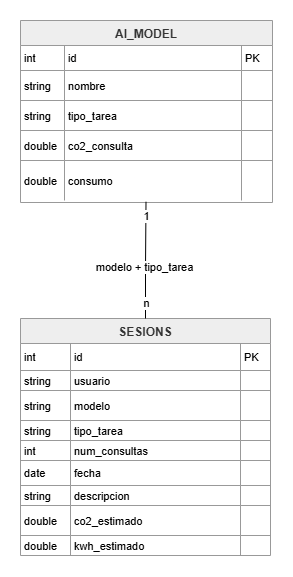

The diagram above was exported from draw.io. Its source (the exported page's mxGraphModel, read from the mxfile embedded in the PNG):
<mxGraphModel dx="1471" dy="763" grid="1" gridSize="10" guides="1" tooltips="1" connect="1" arrows="1" fold="1" page="1" pageScale="1" pageWidth="827" pageHeight="1169" math="0" shadow="0">
  <root>
    <mxCell id="0" />
    <mxCell id="1" parent="0" />
    <mxCell id="tigmLRQ-LMt_L4rIH__L-1" parent="1" style="shape=table;startSize=25;container=1;collapsible=0;childLayout=tableLayout;fixedRows=1;rowLines=1;fontStyle=1;align=center;resizeLast=1;fillColor=light-dark(#eeeeee,#1f2020);strokeColor=light-dark(#999999,#cccccc);fontColor=light-dark(#333333,#cccccc);" value="AI_MODEL" vertex="1">
      <mxGeometry height="182" width="252" x="20" y="80" as="geometry" />
    </mxCell>
    <mxCell id="tigmLRQ-LMt_L4rIH__L-2" parent="tigmLRQ-LMt_L4rIH__L-1" style="shape=tableRow;horizontal=0;startSize=0;swimlaneHead=0;swimlaneBody=0;fillColor=none;collapsible=0;dropTarget=0;points=[[0,0.5],[1,0.5]];portConstraint=eastwest;top=0;left=0;right=0;bottom=0;" vertex="1">
      <mxGeometry height="25" width="252" y="25" as="geometry" />
    </mxCell>
    <mxCell id="tigmLRQ-LMt_L4rIH__L-3" parent="tigmLRQ-LMt_L4rIH__L-2" style="shape=partialRectangle;connectable=0;fillColor=none;top=0;left=0;bottom=0;right=0;align=left;spacingLeft=2;overflow=hidden;fontSize=11;" value="int" vertex="1">
      <mxGeometry height="25" width="44" as="geometry">
        <mxRectangle height="25" width="44" as="alternateBounds" />
      </mxGeometry>
    </mxCell>
    <mxCell id="tigmLRQ-LMt_L4rIH__L-4" parent="tigmLRQ-LMt_L4rIH__L-2" style="shape=partialRectangle;connectable=0;fillColor=none;top=0;left=0;bottom=0;right=0;align=left;spacingLeft=2;overflow=hidden;fontSize=11;" value="id" vertex="1">
      <mxGeometry height="25" width="177" x="44" as="geometry">
        <mxRectangle height="25" width="177" as="alternateBounds" />
      </mxGeometry>
    </mxCell>
    <mxCell id="tigmLRQ-LMt_L4rIH__L-5" parent="tigmLRQ-LMt_L4rIH__L-2" style="shape=partialRectangle;connectable=0;fillColor=none;top=0;left=0;bottom=0;right=0;align=left;spacingLeft=2;overflow=hidden;fontSize=11;" value="PK" vertex="1">
      <mxGeometry height="25" width="31" x="221" as="geometry">
        <mxRectangle height="25" width="31" as="alternateBounds" />
      </mxGeometry>
    </mxCell>
    <mxCell id="tigmLRQ-LMt_L4rIH__L-6" parent="tigmLRQ-LMt_L4rIH__L-1" style="shape=tableRow;horizontal=0;startSize=0;swimlaneHead=0;swimlaneBody=0;fillColor=none;collapsible=0;dropTarget=0;points=[[0,0.5],[1,0.5]];portConstraint=eastwest;top=0;left=0;right=0;bottom=0;" vertex="1">
      <mxGeometry height="30" width="252" y="50" as="geometry" />
    </mxCell>
    <mxCell id="tigmLRQ-LMt_L4rIH__L-7" parent="tigmLRQ-LMt_L4rIH__L-6" style="shape=partialRectangle;connectable=0;fillColor=none;top=0;left=0;bottom=0;right=0;align=left;spacingLeft=2;overflow=hidden;fontSize=11;" value="string" vertex="1">
      <mxGeometry height="30" width="44" as="geometry">
        <mxRectangle height="30" width="44" as="alternateBounds" />
      </mxGeometry>
    </mxCell>
    <mxCell id="tigmLRQ-LMt_L4rIH__L-8" parent="tigmLRQ-LMt_L4rIH__L-6" style="shape=partialRectangle;connectable=0;fillColor=none;top=0;left=0;bottom=0;right=0;align=left;spacingLeft=2;overflow=hidden;fontSize=11;" value="nombre" vertex="1">
      <mxGeometry height="30" width="177" x="44" as="geometry">
        <mxRectangle height="30" width="177" as="alternateBounds" />
      </mxGeometry>
    </mxCell>
    <mxCell id="tigmLRQ-LMt_L4rIH__L-9" parent="tigmLRQ-LMt_L4rIH__L-6" style="shape=partialRectangle;connectable=0;fillColor=none;top=0;left=0;bottom=0;right=0;align=left;spacingLeft=2;overflow=hidden;fontSize=11;" value="" vertex="1">
      <mxGeometry height="30" width="31" x="221" as="geometry">
        <mxRectangle height="30" width="31" as="alternateBounds" />
      </mxGeometry>
    </mxCell>
    <mxCell id="tigmLRQ-LMt_L4rIH__L-10" parent="tigmLRQ-LMt_L4rIH__L-1" style="shape=tableRow;horizontal=0;startSize=0;swimlaneHead=0;swimlaneBody=0;fillColor=none;collapsible=0;dropTarget=0;points=[[0,0.5],[1,0.5]];portConstraint=eastwest;top=0;left=0;right=0;bottom=0;" vertex="1">
      <mxGeometry height="30" width="252" y="80" as="geometry" />
    </mxCell>
    <mxCell id="tigmLRQ-LMt_L4rIH__L-11" parent="tigmLRQ-LMt_L4rIH__L-10" style="shape=partialRectangle;connectable=0;fillColor=none;top=0;left=0;bottom=0;right=0;align=left;spacingLeft=2;overflow=hidden;fontSize=11;" value="string" vertex="1">
      <mxGeometry height="30" width="44" as="geometry">
        <mxRectangle height="30" width="44" as="alternateBounds" />
      </mxGeometry>
    </mxCell>
    <mxCell id="tigmLRQ-LMt_L4rIH__L-12" parent="tigmLRQ-LMt_L4rIH__L-10" style="shape=partialRectangle;connectable=0;fillColor=none;top=0;left=0;bottom=0;right=0;align=left;spacingLeft=2;overflow=hidden;fontSize=11;" value="tipo_tarea" vertex="1">
      <mxGeometry height="30" width="177" x="44" as="geometry">
        <mxRectangle height="30" width="177" as="alternateBounds" />
      </mxGeometry>
    </mxCell>
    <mxCell id="tigmLRQ-LMt_L4rIH__L-13" parent="tigmLRQ-LMt_L4rIH__L-10" style="shape=partialRectangle;connectable=0;fillColor=none;top=0;left=0;bottom=0;right=0;align=left;spacingLeft=2;overflow=hidden;fontSize=11;" value="" vertex="1">
      <mxGeometry height="30" width="31" x="221" as="geometry">
        <mxRectangle height="30" width="31" as="alternateBounds" />
      </mxGeometry>
    </mxCell>
    <mxCell id="tigmLRQ-LMt_L4rIH__L-14" parent="tigmLRQ-LMt_L4rIH__L-1" style="shape=tableRow;horizontal=0;startSize=0;swimlaneHead=0;swimlaneBody=0;fillColor=none;collapsible=0;dropTarget=0;points=[[0,0.5],[1,0.5]];portConstraint=eastwest;top=0;left=0;right=0;bottom=0;" vertex="1">
      <mxGeometry height="30" width="252" y="110" as="geometry" />
    </mxCell>
    <mxCell id="tigmLRQ-LMt_L4rIH__L-15" parent="tigmLRQ-LMt_L4rIH__L-14" style="shape=partialRectangle;connectable=0;fillColor=none;top=0;left=0;bottom=0;right=0;align=left;spacingLeft=2;overflow=hidden;fontSize=11;" value="double" vertex="1">
      <mxGeometry height="30" width="44" as="geometry">
        <mxRectangle height="30" width="44" as="alternateBounds" />
      </mxGeometry>
    </mxCell>
    <mxCell id="tigmLRQ-LMt_L4rIH__L-16" parent="tigmLRQ-LMt_L4rIH__L-14" style="shape=partialRectangle;connectable=0;fillColor=none;top=0;left=0;bottom=0;right=0;align=left;spacingLeft=2;overflow=hidden;fontSize=11;" value="co2_consulta" vertex="1">
      <mxGeometry height="30" width="177" x="44" as="geometry">
        <mxRectangle height="30" width="177" as="alternateBounds" />
      </mxGeometry>
    </mxCell>
    <mxCell id="tigmLRQ-LMt_L4rIH__L-17" parent="tigmLRQ-LMt_L4rIH__L-14" style="shape=partialRectangle;connectable=0;fillColor=none;top=0;left=0;bottom=0;right=0;align=left;spacingLeft=2;overflow=hidden;fontSize=11;" value="" vertex="1">
      <mxGeometry height="30" width="31" x="221" as="geometry">
        <mxRectangle height="30" width="31" as="alternateBounds" />
      </mxGeometry>
    </mxCell>
    <mxCell id="tigmLRQ-LMt_L4rIH__L-18" parent="tigmLRQ-LMt_L4rIH__L-1" style="shape=tableRow;horizontal=0;startSize=0;swimlaneHead=0;swimlaneBody=0;fillColor=none;collapsible=0;dropTarget=0;points=[[0,0.5],[1,0.5]];portConstraint=eastwest;top=0;left=0;right=0;bottom=0;" vertex="1">
      <mxGeometry height="40" width="252" y="140" as="geometry" />
    </mxCell>
    <mxCell id="tigmLRQ-LMt_L4rIH__L-19" parent="tigmLRQ-LMt_L4rIH__L-18" style="shape=partialRectangle;connectable=0;fillColor=none;top=0;left=0;bottom=0;right=0;align=left;spacingLeft=2;overflow=hidden;fontSize=11;" value="double" vertex="1">
      <mxGeometry height="40" width="44" as="geometry">
        <mxRectangle height="40" width="44" as="alternateBounds" />
      </mxGeometry>
    </mxCell>
    <mxCell id="tigmLRQ-LMt_L4rIH__L-20" parent="tigmLRQ-LMt_L4rIH__L-18" style="shape=partialRectangle;connectable=0;fillColor=none;top=0;left=0;bottom=0;right=0;align=left;spacingLeft=2;overflow=hidden;fontSize=11;" value="consumo" vertex="1">
      <mxGeometry height="40" width="177" x="44" as="geometry">
        <mxRectangle height="40" width="177" as="alternateBounds" />
      </mxGeometry>
    </mxCell>
    <mxCell id="tigmLRQ-LMt_L4rIH__L-21" parent="tigmLRQ-LMt_L4rIH__L-18" style="shape=partialRectangle;connectable=0;fillColor=none;top=0;left=0;bottom=0;right=0;align=left;spacingLeft=2;overflow=hidden;fontSize=11;" value="" vertex="1">
      <mxGeometry height="40" width="31" x="221" as="geometry">
        <mxRectangle height="40" width="31" as="alternateBounds" />
      </mxGeometry>
    </mxCell>
    <mxCell id="tigmLRQ-LMt_L4rIH__L-22" parent="1" style="shape=table;startSize=25;container=1;collapsible=0;childLayout=tableLayout;fixedRows=1;rowLines=1;fontStyle=1;align=center;resizeLast=1;fillColor=light-dark(#eeeeee,#1f2020);strokeColor=light-dark(#999999,#cccccc);fontColor=light-dark(#333333,#cccccc);" value="SESIONS" vertex="1">
      <mxGeometry height="237" width="250" x="20" y="378" as="geometry" />
    </mxCell>
    <mxCell id="tigmLRQ-LMt_L4rIH__L-23" parent="tigmLRQ-LMt_L4rIH__L-22" style="shape=tableRow;horizontal=0;startSize=0;swimlaneHead=0;swimlaneBody=0;fillColor=none;collapsible=0;dropTarget=0;points=[[0,0.5],[1,0.5]];portConstraint=eastwest;top=0;left=0;right=0;bottom=0;" vertex="1">
      <mxGeometry height="27" width="250" y="25" as="geometry" />
    </mxCell>
    <mxCell id="tigmLRQ-LMt_L4rIH__L-24" parent="tigmLRQ-LMt_L4rIH__L-23" style="shape=partialRectangle;connectable=0;fillColor=none;top=0;left=0;bottom=0;right=0;align=left;spacingLeft=2;overflow=hidden;fontSize=11;" value="int" vertex="1">
      <mxGeometry height="27" width="50" as="geometry">
        <mxRectangle height="27" width="50" as="alternateBounds" />
      </mxGeometry>
    </mxCell>
    <mxCell id="tigmLRQ-LMt_L4rIH__L-25" parent="tigmLRQ-LMt_L4rIH__L-23" style="shape=partialRectangle;connectable=0;fillColor=none;top=0;left=0;bottom=0;right=0;align=left;spacingLeft=2;overflow=hidden;fontSize=11;" value="id" vertex="1">
      <mxGeometry height="27" width="170" x="50" as="geometry">
        <mxRectangle height="27" width="170" as="alternateBounds" />
      </mxGeometry>
    </mxCell>
    <mxCell id="tigmLRQ-LMt_L4rIH__L-26" parent="tigmLRQ-LMt_L4rIH__L-23" style="shape=partialRectangle;connectable=0;fillColor=none;top=0;left=0;bottom=0;right=0;align=left;spacingLeft=2;overflow=hidden;fontSize=11;" value="PK" vertex="1">
      <mxGeometry height="27" width="30" x="220" as="geometry">
        <mxRectangle height="27" width="30" as="alternateBounds" />
      </mxGeometry>
    </mxCell>
    <mxCell id="tigmLRQ-LMt_L4rIH__L-27" parent="tigmLRQ-LMt_L4rIH__L-22" style="shape=tableRow;horizontal=0;startSize=0;swimlaneHead=0;swimlaneBody=0;fillColor=none;collapsible=0;dropTarget=0;points=[[0,0.5],[1,0.5]];portConstraint=eastwest;top=0;left=0;right=0;bottom=0;" vertex="1">
      <mxGeometry height="20" width="250" y="52" as="geometry" />
    </mxCell>
    <mxCell id="tigmLRQ-LMt_L4rIH__L-28" parent="tigmLRQ-LMt_L4rIH__L-27" style="shape=partialRectangle;connectable=0;fillColor=none;top=0;left=0;bottom=0;right=0;align=left;spacingLeft=2;overflow=hidden;fontSize=11;" value="string" vertex="1">
      <mxGeometry height="20" width="50" as="geometry">
        <mxRectangle height="20" width="50" as="alternateBounds" />
      </mxGeometry>
    </mxCell>
    <mxCell id="tigmLRQ-LMt_L4rIH__L-29" parent="tigmLRQ-LMt_L4rIH__L-27" style="shape=partialRectangle;connectable=0;fillColor=none;top=0;left=0;bottom=0;right=0;align=left;spacingLeft=2;overflow=hidden;fontSize=11;" value="usuario" vertex="1">
      <mxGeometry height="20" width="170" x="50" as="geometry">
        <mxRectangle height="20" width="170" as="alternateBounds" />
      </mxGeometry>
    </mxCell>
    <mxCell id="tigmLRQ-LMt_L4rIH__L-30" parent="tigmLRQ-LMt_L4rIH__L-27" style="shape=partialRectangle;connectable=0;fillColor=none;top=0;left=0;bottom=0;right=0;align=left;spacingLeft=2;overflow=hidden;fontSize=11;" value="" vertex="1">
      <mxGeometry height="20" width="30" x="220" as="geometry">
        <mxRectangle height="20" width="30" as="alternateBounds" />
      </mxGeometry>
    </mxCell>
    <mxCell id="tigmLRQ-LMt_L4rIH__L-31" parent="tigmLRQ-LMt_L4rIH__L-22" style="shape=tableRow;horizontal=0;startSize=0;swimlaneHead=0;swimlaneBody=0;fillColor=none;collapsible=0;dropTarget=0;points=[[0,0.5],[1,0.5]];portConstraint=eastwest;top=0;left=0;right=0;bottom=0;" vertex="1">
      <mxGeometry height="30" width="250" y="72" as="geometry" />
    </mxCell>
    <mxCell id="tigmLRQ-LMt_L4rIH__L-32" parent="tigmLRQ-LMt_L4rIH__L-31" style="shape=partialRectangle;connectable=0;fillColor=none;top=0;left=0;bottom=0;right=0;align=left;spacingLeft=2;overflow=hidden;fontSize=11;" value="string" vertex="1">
      <mxGeometry height="30" width="50" as="geometry">
        <mxRectangle height="30" width="50" as="alternateBounds" />
      </mxGeometry>
    </mxCell>
    <mxCell id="tigmLRQ-LMt_L4rIH__L-33" parent="tigmLRQ-LMt_L4rIH__L-31" style="shape=partialRectangle;connectable=0;fillColor=none;top=0;left=0;bottom=0;right=0;align=left;spacingLeft=2;overflow=hidden;fontSize=11;" value="modelo" vertex="1">
      <mxGeometry height="30" width="170" x="50" as="geometry">
        <mxRectangle height="30" width="170" as="alternateBounds" />
      </mxGeometry>
    </mxCell>
    <mxCell id="tigmLRQ-LMt_L4rIH__L-34" parent="tigmLRQ-LMt_L4rIH__L-31" style="shape=partialRectangle;connectable=0;fillColor=none;top=0;left=0;bottom=0;right=0;align=left;spacingLeft=2;overflow=hidden;fontSize=11;" value="" vertex="1">
      <mxGeometry height="30" width="30" x="220" as="geometry">
        <mxRectangle height="30" width="30" as="alternateBounds" />
      </mxGeometry>
    </mxCell>
    <mxCell id="tigmLRQ-LMt_L4rIH__L-35" parent="tigmLRQ-LMt_L4rIH__L-22" style="shape=tableRow;horizontal=0;startSize=0;swimlaneHead=0;swimlaneBody=0;fillColor=none;collapsible=0;dropTarget=0;points=[[0,0.5],[1,0.5]];portConstraint=eastwest;top=0;left=0;right=0;bottom=0;" vertex="1">
      <mxGeometry height="20" width="250" y="102" as="geometry" />
    </mxCell>
    <mxCell id="tigmLRQ-LMt_L4rIH__L-36" parent="tigmLRQ-LMt_L4rIH__L-35" style="shape=partialRectangle;connectable=0;fillColor=none;top=0;left=0;bottom=0;right=0;align=left;spacingLeft=2;overflow=hidden;fontSize=11;" value="string" vertex="1">
      <mxGeometry height="20" width="50" as="geometry">
        <mxRectangle height="20" width="50" as="alternateBounds" />
      </mxGeometry>
    </mxCell>
    <mxCell id="tigmLRQ-LMt_L4rIH__L-37" parent="tigmLRQ-LMt_L4rIH__L-35" style="shape=partialRectangle;connectable=0;fillColor=none;top=0;left=0;bottom=0;right=0;align=left;spacingLeft=2;overflow=hidden;fontSize=11;" value="tipo_tarea" vertex="1">
      <mxGeometry height="20" width="170" x="50" as="geometry">
        <mxRectangle height="20" width="170" as="alternateBounds" />
      </mxGeometry>
    </mxCell>
    <mxCell id="tigmLRQ-LMt_L4rIH__L-38" parent="tigmLRQ-LMt_L4rIH__L-35" style="shape=partialRectangle;connectable=0;fillColor=none;top=0;left=0;bottom=0;right=0;align=left;spacingLeft=2;overflow=hidden;fontSize=11;" value="" vertex="1">
      <mxGeometry height="20" width="30" x="220" as="geometry">
        <mxRectangle height="20" width="30" as="alternateBounds" />
      </mxGeometry>
    </mxCell>
    <mxCell id="tigmLRQ-LMt_L4rIH__L-39" parent="tigmLRQ-LMt_L4rIH__L-22" style="shape=tableRow;horizontal=0;startSize=0;swimlaneHead=0;swimlaneBody=0;fillColor=none;collapsible=0;dropTarget=0;points=[[0,0.5],[1,0.5]];portConstraint=eastwest;top=0;left=0;right=0;bottom=0;" vertex="1">
      <mxGeometry height="20" width="250" y="122" as="geometry" />
    </mxCell>
    <mxCell id="tigmLRQ-LMt_L4rIH__L-40" parent="tigmLRQ-LMt_L4rIH__L-39" style="shape=partialRectangle;connectable=0;fillColor=none;top=0;left=0;bottom=0;right=0;align=left;spacingLeft=2;overflow=hidden;fontSize=11;" value="int" vertex="1">
      <mxGeometry height="20" width="50" as="geometry">
        <mxRectangle height="20" width="50" as="alternateBounds" />
      </mxGeometry>
    </mxCell>
    <mxCell id="tigmLRQ-LMt_L4rIH__L-41" parent="tigmLRQ-LMt_L4rIH__L-39" style="shape=partialRectangle;connectable=0;fillColor=none;top=0;left=0;bottom=0;right=0;align=left;spacingLeft=2;overflow=hidden;fontSize=11;" value="num_consultas" vertex="1">
      <mxGeometry height="20" width="170" x="50" as="geometry">
        <mxRectangle height="20" width="170" as="alternateBounds" />
      </mxGeometry>
    </mxCell>
    <mxCell id="tigmLRQ-LMt_L4rIH__L-42" parent="tigmLRQ-LMt_L4rIH__L-39" style="shape=partialRectangle;connectable=0;fillColor=none;top=0;left=0;bottom=0;right=0;align=left;spacingLeft=2;overflow=hidden;fontSize=11;" value="" vertex="1">
      <mxGeometry height="20" width="30" x="220" as="geometry">
        <mxRectangle height="20" width="30" as="alternateBounds" />
      </mxGeometry>
    </mxCell>
    <mxCell id="tigmLRQ-LMt_L4rIH__L-43" parent="tigmLRQ-LMt_L4rIH__L-22" style="shape=tableRow;horizontal=0;startSize=0;swimlaneHead=0;swimlaneBody=0;fillColor=none;collapsible=0;dropTarget=0;points=[[0,0.5],[1,0.5]];portConstraint=eastwest;top=0;left=0;right=0;bottom=0;" vertex="1">
      <mxGeometry height="25" width="250" y="142" as="geometry" />
    </mxCell>
    <mxCell id="tigmLRQ-LMt_L4rIH__L-44" parent="tigmLRQ-LMt_L4rIH__L-43" style="shape=partialRectangle;connectable=0;fillColor=none;top=0;left=0;bottom=0;right=0;align=left;spacingLeft=2;overflow=hidden;fontSize=11;" value="date" vertex="1">
      <mxGeometry height="25" width="50" as="geometry">
        <mxRectangle height="25" width="50" as="alternateBounds" />
      </mxGeometry>
    </mxCell>
    <mxCell id="tigmLRQ-LMt_L4rIH__L-45" parent="tigmLRQ-LMt_L4rIH__L-43" style="shape=partialRectangle;connectable=0;fillColor=none;top=0;left=0;bottom=0;right=0;align=left;spacingLeft=2;overflow=hidden;fontSize=11;" value="fecha" vertex="1">
      <mxGeometry height="25" width="170" x="50" as="geometry">
        <mxRectangle height="25" width="170" as="alternateBounds" />
      </mxGeometry>
    </mxCell>
    <mxCell id="tigmLRQ-LMt_L4rIH__L-46" parent="tigmLRQ-LMt_L4rIH__L-43" style="shape=partialRectangle;connectable=0;fillColor=none;top=0;left=0;bottom=0;right=0;align=left;spacingLeft=2;overflow=hidden;fontSize=11;" value="" vertex="1">
      <mxGeometry height="25" width="30" x="220" as="geometry">
        <mxRectangle height="25" width="30" as="alternateBounds" />
      </mxGeometry>
    </mxCell>
    <mxCell id="tigmLRQ-LMt_L4rIH__L-47" parent="tigmLRQ-LMt_L4rIH__L-22" style="shape=tableRow;horizontal=0;startSize=0;swimlaneHead=0;swimlaneBody=0;fillColor=none;collapsible=0;dropTarget=0;points=[[0,0.5],[1,0.5]];portConstraint=eastwest;top=0;left=0;right=0;bottom=0;" vertex="1">
      <mxGeometry height="20" width="250" y="167" as="geometry" />
    </mxCell>
    <mxCell id="tigmLRQ-LMt_L4rIH__L-48" parent="tigmLRQ-LMt_L4rIH__L-47" style="shape=partialRectangle;connectable=0;fillColor=none;top=0;left=0;bottom=0;right=0;align=left;spacingLeft=2;overflow=hidden;fontSize=11;" value="string" vertex="1">
      <mxGeometry height="20" width="50" as="geometry">
        <mxRectangle height="20" width="50" as="alternateBounds" />
      </mxGeometry>
    </mxCell>
    <mxCell id="tigmLRQ-LMt_L4rIH__L-49" parent="tigmLRQ-LMt_L4rIH__L-47" style="shape=partialRectangle;connectable=0;fillColor=none;top=0;left=0;bottom=0;right=0;align=left;spacingLeft=2;overflow=hidden;fontSize=11;" value="descripcion" vertex="1">
      <mxGeometry height="20" width="170" x="50" as="geometry">
        <mxRectangle height="20" width="170" as="alternateBounds" />
      </mxGeometry>
    </mxCell>
    <mxCell id="tigmLRQ-LMt_L4rIH__L-50" parent="tigmLRQ-LMt_L4rIH__L-47" style="shape=partialRectangle;connectable=0;fillColor=none;top=0;left=0;bottom=0;right=0;align=left;spacingLeft=2;overflow=hidden;fontSize=11;" value="" vertex="1">
      <mxGeometry height="20" width="30" x="220" as="geometry">
        <mxRectangle height="20" width="30" as="alternateBounds" />
      </mxGeometry>
    </mxCell>
    <mxCell id="tigmLRQ-LMt_L4rIH__L-51" parent="tigmLRQ-LMt_L4rIH__L-22" style="shape=tableRow;horizontal=0;startSize=0;swimlaneHead=0;swimlaneBody=0;fillColor=none;collapsible=0;dropTarget=0;points=[[0,0.5],[1,0.5]];portConstraint=eastwest;top=0;left=0;right=0;bottom=0;" vertex="1">
      <mxGeometry height="30" width="250" y="187" as="geometry" />
    </mxCell>
    <mxCell id="tigmLRQ-LMt_L4rIH__L-52" parent="tigmLRQ-LMt_L4rIH__L-51" style="shape=partialRectangle;connectable=0;fillColor=none;top=0;left=0;bottom=0;right=0;align=left;spacingLeft=2;overflow=hidden;fontSize=11;" value="double" vertex="1">
      <mxGeometry height="30" width="50" as="geometry">
        <mxRectangle height="30" width="50" as="alternateBounds" />
      </mxGeometry>
    </mxCell>
    <mxCell id="tigmLRQ-LMt_L4rIH__L-53" parent="tigmLRQ-LMt_L4rIH__L-51" style="shape=partialRectangle;connectable=0;fillColor=none;top=0;left=0;bottom=0;right=0;align=left;spacingLeft=2;overflow=hidden;fontSize=11;" value="co2_estimado" vertex="1">
      <mxGeometry height="30" width="170" x="50" as="geometry">
        <mxRectangle height="30" width="170" as="alternateBounds" />
      </mxGeometry>
    </mxCell>
    <mxCell id="tigmLRQ-LMt_L4rIH__L-54" parent="tigmLRQ-LMt_L4rIH__L-51" style="shape=partialRectangle;connectable=0;fillColor=none;top=0;left=0;bottom=0;right=0;align=left;spacingLeft=2;overflow=hidden;fontSize=11;" value="" vertex="1">
      <mxGeometry height="30" width="30" x="220" as="geometry">
        <mxRectangle height="30" width="30" as="alternateBounds" />
      </mxGeometry>
    </mxCell>
    <mxCell id="tigmLRQ-LMt_L4rIH__L-55" parent="tigmLRQ-LMt_L4rIH__L-22" style="shape=tableRow;horizontal=0;startSize=0;swimlaneHead=0;swimlaneBody=0;fillColor=none;collapsible=0;dropTarget=0;points=[[0,0.5],[1,0.5]];portConstraint=eastwest;top=0;left=0;right=0;bottom=0;" vertex="1">
      <mxGeometry height="20" width="250" y="217" as="geometry" />
    </mxCell>
    <mxCell id="tigmLRQ-LMt_L4rIH__L-56" parent="tigmLRQ-LMt_L4rIH__L-55" style="shape=partialRectangle;connectable=0;fillColor=none;top=0;left=0;bottom=0;right=0;align=left;spacingLeft=2;overflow=hidden;fontSize=11;" value="double" vertex="1">
      <mxGeometry height="20" width="50" as="geometry">
        <mxRectangle height="20" width="50" as="alternateBounds" />
      </mxGeometry>
    </mxCell>
    <mxCell id="tigmLRQ-LMt_L4rIH__L-57" parent="tigmLRQ-LMt_L4rIH__L-55" style="shape=partialRectangle;connectable=0;fillColor=none;top=0;left=0;bottom=0;right=0;align=left;spacingLeft=2;overflow=hidden;fontSize=11;" value="kwh_estimado" vertex="1">
      <mxGeometry height="20" width="170" x="50" as="geometry">
        <mxRectangle height="20" width="170" as="alternateBounds" />
      </mxGeometry>
    </mxCell>
    <mxCell id="tigmLRQ-LMt_L4rIH__L-58" parent="tigmLRQ-LMt_L4rIH__L-55" style="shape=partialRectangle;connectable=0;fillColor=none;top=0;left=0;bottom=0;right=0;align=left;spacingLeft=2;overflow=hidden;fontSize=11;" value="" vertex="1">
      <mxGeometry height="20" width="30" x="220" as="geometry">
        <mxRectangle height="20" width="30" as="alternateBounds" />
      </mxGeometry>
    </mxCell>
    <mxCell id="tigmLRQ-LMt_L4rIH__L-64" edge="1" parent="1" source="tigmLRQ-LMt_L4rIH__L-22" style="edgeStyle=orthogonalEdgeStyle;rounded=0;orthogonalLoop=1;jettySize=auto;html=1;exitX=0.5;exitY=0;exitDx=0;exitDy=0;endArrow=none;endFill=0;entryX=0.498;entryY=1.034;entryDx=0;entryDy=0;entryPerimeter=0;" target="tigmLRQ-LMt_L4rIH__L-18">
      <mxGeometry relative="1" as="geometry">
        <Array as="points">
          <mxPoint x="144" y="327" />
          <mxPoint x="143" y="327" />
        </Array>
        <mxPoint x="143" y="280" as="targetPoint" />
      </mxGeometry>
    </mxCell>
    <mxCell id="tigmLRQ-LMt_L4rIH__L-67" connectable="0" parent="tigmLRQ-LMt_L4rIH__L-64" style="edgeLabel;html=1;align=center;verticalAlign=middle;resizable=0;points=[];" value="modelo + tipo_tarea" vertex="1">
      <mxGeometry relative="1" x="-0.1061" y="2" as="geometry">
        <mxPoint as="offset" />
      </mxGeometry>
    </mxCell>
    <mxCell id="tigmLRQ-LMt_L4rIH__L-69" connectable="0" parent="tigmLRQ-LMt_L4rIH__L-64" style="edgeLabel;html=1;align=center;verticalAlign=middle;resizable=0;points=[];" value="n" vertex="1">
      <mxGeometry relative="1" x="-0.7237" as="geometry">
        <mxPoint as="offset" />
      </mxGeometry>
    </mxCell>
    <mxCell id="tigmLRQ-LMt_L4rIH__L-70" connectable="0" parent="tigmLRQ-LMt_L4rIH__L-64" style="edgeLabel;html=1;align=center;verticalAlign=middle;resizable=0;points=[];" value="1" vertex="1">
      <mxGeometry relative="1" x="0.7717" as="geometry">
        <mxPoint as="offset" />
      </mxGeometry>
    </mxCell>
  </root>
</mxGraphModel>